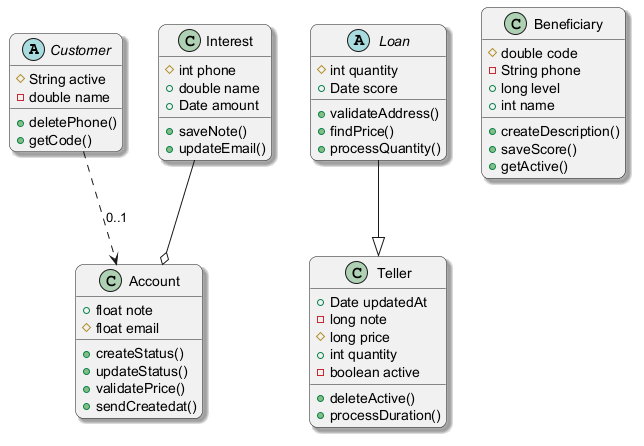

The diagram above was rendered by PlantUML. Its source (embedded in the PNG):
@startuml
skinparam backgroundColor #FFFFFF
skinparam roundCorner 15
skinparam shadowing true
abstract class Customer {
  #String active
  -double name
  +deletePhone()
  +getCode()
}
class Teller {
  +Date updatedAt
  -long note
  #long price
  +int quantity
  -boolean active
  +deleteActive()
  +processDuration()
}
abstract class Loan {
  #int quantity
  +Date score
  +validateAddress()
  +findPrice()
  +processQuantity()
}
class Account {
  +float note
  #float email
  +createStatus()
  +updateStatus()
  +validatePrice()
  +sendCreatedat()
}
class Beneficiary {
  #double code
  -String phone
  +long level
  +int name
  +createDescription()
  +saveScore()
  +getActive()
}
class Interest {
  #int phone
  +double name
  +Date amount
  +saveNote()
  +updateEmail()
}
Customer ..> Account : "0..1"
Loan --|> Teller
Interest --o Account
@enduml